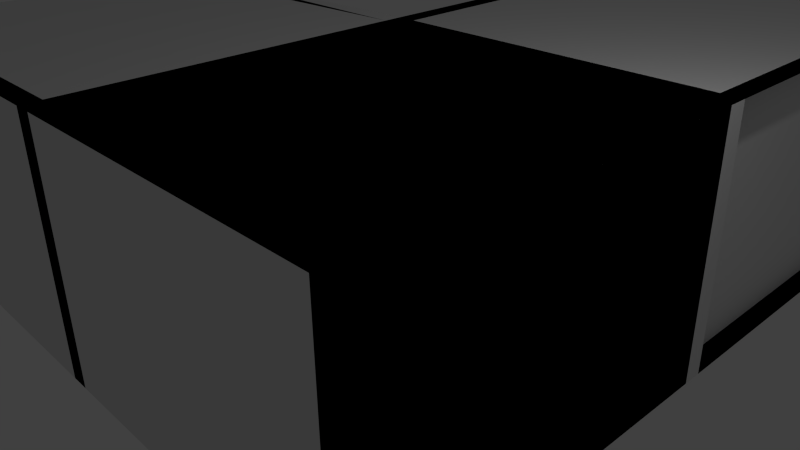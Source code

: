 # Source: corridor_turn12.blend  (saved by Blender 2.73.0; exported with 4.5.12 LTS)
import bpy
from mathutils import Matrix  # noqa: F401  (used for matrix-valued properties, if any)

bpy.ops.wm.read_factory_settings(use_empty=True)
scene = bpy.context.scene
scene.name = 'Scene'

# ---- collections
col_collection_1 = bpy.data.collections.new('Collection 1'); scene.collection.children.link(col_collection_1)

# ---- materials (node trees are filled in below, after node groups)
mat_walls = bpy.data.materials.new('Walls')
mat_walls.alpha_threshold = 0.0
mat_walls.use_transparent_shadow = False
mat_walls.roughness = 0.5
mat_walls.line_color = (0.0, 0.0, 0.0, 1.0)
mat_floors = bpy.data.materials.new('Floors')
mat_floors.alpha_threshold = 0.0
mat_floors.use_transparent_shadow = False
mat_floors.roughness = 0.5

# ---- material node trees

# ---- world
world_world = bpy.data.worlds.new('World'); scene.world = world_world
world_world.color = (0.05088, 0.05088, 0.05088)
world_world.use_sun_shadow = False
world_world.sun_shadow_jitter_overblur = 0.0
world_world.cycles.sampling_method = 'MANUAL'
world_world.cycles.sample_map_resolution = 256

# ---- cameras
cam_camera = bpy.data.cameras.new('Camera')
cam_camera.clip_end = 100.0
cam_camera.lens = 35.0
cam_camera.sensor_width = 32.0
cam_camera.sensor_height = 18.0
cam_camera.ortho_scale = 7.314
cam_camera.dof.focus_distance = 0.0
cam_camera.dof.aperture_fstop = 128.0

# ---- lights
light_point = bpy.data.lights.new('Point', 'POINT')
light_point.transmission_factor = 0.0
light_point.energy = 100.0
light_point.shadow_buffer_clip_start = 0.5
light_point.shadow_soft_size = 0.1
light_point.shadow_maximum_resolution = 0.006
light_point.use_absolute_resolution = True
light_point.cycles.use_multiple_importance_sampling = False
light_lamp = bpy.data.lights.new('Lamp', 'POINT')
light_lamp.transmission_factor = 0.0
light_lamp.cutoff_distance = 30.0
light_lamp.energy = 100.0
light_lamp.shadow_buffer_clip_start = 1.001
light_lamp.shadow_soft_size = 0.1
light_lamp.shadow_maximum_resolution = 0.006
light_lamp.use_absolute_resolution = True
light_lamp.cycles.use_multiple_importance_sampling = False
light_lamp_001 = bpy.data.lights.new('Lamp.001', 'POINT')
light_lamp_001.transmission_factor = 0.0
light_lamp_001.cutoff_distance = 30.0
light_lamp_001.energy = 100.0
light_lamp_001.shadow_buffer_clip_start = 1.001
light_lamp_001.shadow_soft_size = 0.1
light_lamp_001.shadow_maximum_resolution = 0.006
light_lamp_001.use_absolute_resolution = True
light_lamp_001.cycles.use_multiple_importance_sampling = False

# ---- meshes
me_cube = bpy.data.meshes.new('Cube')
me_cube.from_pydata([(1.0, 1.0, -1.0), (1.0, -1.0, -1.0), (-1.0, -1.0, -1.0), (-1.0, 1.0, -1.0), (1.0, 1.0, 1.0), (1.0, -1.0, 1.0), (-1.0, -1.0, 1.0), (-1.0, 1.0, 1.0), (1.0, 1.0, 1.0), (1.0, -1.0, 1.0), (-1.0, -1.0, 1.0), (-1.0, 1.0, 1.0), (1.0, 1.0, -1.0), (1.0, -1.0, -1.0), (-1.0, -1.0, -1.0), (-1.0, 1.0, -1.0), (-1.0, 1.0, 1.0), (-1.0, -1.0, 1.0), (-1.0, -1.0, -1.0), (-1.0, 1.0, -1.0), (-1.0, -1.0, 1.0), (1.0, -1.0, 1.0), (1.0, -1.0, -1.0), (-1.0, -1.0, -1.0), (1.0, 1.0, 1.0), (-1.0, 1.0, 1.0), (-1.0, 1.0, -1.0), (1.0, 1.0, -1.0), (1.0, -1.0, 1.0), (1.0, 1.0, 1.0), (1.0, 1.0, -1.0), (1.0, -1.0, -1.0), (-0.8927, 1.0, 1.0), (-0.8927, -1.0, 1.0), (-0.8927, -1.0, -1.0), (-0.8927, 1.0, -1.0), (-1.0, -0.8927, 1.0), (1.0, -0.8927, 1.0), (1.0, -0.8927, -1.0), (-1.0, -0.8927, -1.0), (1.0, 0.8927, 1.0), (-1.0, 0.8927, 1.0), (-1.0, 0.8927, -1.0), (1.0, 0.8927, -1.0), (0.8927, -1.0, 1.0), (0.8927, 1.0, 1.0), (0.8927, 1.0, -1.0), (0.8927, -1.0, -1.0), (1.0, 1.0, 1.0), (1.0, -1.0, 1.0), (-1.0, -1.0, 1.0), (-1.0, 1.0, 1.0), (1.0, 3.0, -1.0), (1.0, 1.0, -1.0), (-1.0, 1.0, -1.0), (-1.0, 3.0, -1.0), (1.0, 3.0, 1.0), (1.0, 1.0, 1.0), (-1.0, 1.0, 1.0), (-1.0, 3.0, 1.0), (1.0, 3.0, 1.0), (1.0, 1.0, 1.0), (-1.0, 1.0, 1.0), (-1.0, 3.0, 1.0), (1.0, 3.0, -1.0), (1.0, 1.0, -1.0), (-1.0, 1.0, -1.0), (-1.0, 3.0, -1.0), (-1.0, 3.0, 1.0), (-1.0, 1.0, 1.0), (-1.0, 1.0, -1.0), (-1.0, 3.0, -1.0), (-1.0, 1.0, 1.0), (1.0, 1.0, 1.0), (1.0, 1.0, -1.0), (-1.0, 1.0, -1.0), (1.0, 3.0, 1.0), (-1.0, 3.0, 1.0), (-1.0, 3.0, -1.0), (1.0, 3.0, -1.0), (1.0, 1.0, 1.0), (1.0, 3.0, 1.0), (1.0, 3.0, -1.0), (1.0, 1.0, -1.0), (-0.8927, 3.0, 1.0), (-0.8927, 1.0, 1.0), (-0.8927, 1.0, -1.0), (-0.8927, 3.0, -1.0), (-1.0, 1.107, 1.0), (1.0, 1.107, 1.0), (1.0, 1.107, -1.0), (-1.0, 1.107, -1.0), (1.0, 2.893, 1.0), (-1.0, 2.893, 1.0), (-1.0, 2.893, -1.0), (1.0, 2.893, -1.0), (0.8927, 1.0, 1.0), (0.8927, 3.0, 1.0), (0.8927, 3.0, -1.0), (0.8927, 1.0, -1.0), (1.0, 3.0, 1.0), (1.0, 1.0, 1.0), (-1.0, 1.0, 1.0), (-1.0, 3.0, 1.0), (1.0, 1.0, 1.0), (1.0, -1.0, 1.0), (-1.0, -1.0, 1.0), (-1.0, 1.0, 1.0), (1.0, 1.0, 1.0), (1.0, -1.0, 1.0), (-1.0, -1.0, 1.0), (-1.0, 1.0, 1.0), (1.0, 1.0, -1.0), (1.0, -1.0, -1.0), (-1.0, -1.0, -1.0), (-1.0, 1.0, -1.0), (-1.0, 1.0, 1.0), (-1.0, -1.0, 1.0), (-1.0, -1.0, -1.0), (-1.0, 1.0, -1.0), (-1.0, -1.0, 1.0), (1.0, -1.0, 1.0), (1.0, -1.0, -1.0), (-1.0, -1.0, -1.0), (1.0, 1.0, 1.0), (-1.0, 1.0, 1.0), (-1.0, 1.0, -1.0), (1.0, 1.0, -1.0), (1.0, -1.0, 1.0), (1.0, 1.0, 1.0), (1.0, 1.0, -1.0), (1.0, -1.0, -1.0), (-0.8927, -1.0, 1.0), (-0.8927, -1.0, -1.0), (-1.0, -0.8927, 1.0), (1.0, -0.8927, 1.0), (1.0, -0.8927, -1.0), (-1.0, -0.8927, -1.0), (0.8927, -1.0, 1.0), (0.8927, 1.0, 1.0), (0.8927, 1.0, -1.0), (0.8927, -1.0, -1.0), (1.0, 1.0, 1.0), (1.0, -1.0, 1.0), (-1.0, -1.0, 1.0), (-1.0, 1.0, 1.0), (-1.0, 3.0, -1.0), (-1.0, 3.0, 1.0), (-3.0, 1.0, 1.0), (-3.0, -1.0, 1.0), (-3.0, 1.0, -1.0), (-3.0, -1.0, -1.0), (-3.0, -0.8927, -1.0), (-3.0, -0.8927, 1.0), (-3.0, -1.0, -1.0), (-3.0, -1.0, 1.0), (-3.0, 0.9973, -1.0), (-3.0, 0.9973, 1.0), (-3.0, 0.89, -1.0), (-3.0, 0.89, 1.0)], [(0, 1), (2, 3), (25, 41), (40, 24), (26, 42), (27, 43), (52, 53), (54, 55), (77, 93), (92, 76), (78, 94), (79, 95), (117, 132), (118, 133)], [(7, 6, 10, 11), (1, 5, 6, 2), (19, 35, 34, 18), (6, 5, 9, 10), (5, 4, 8, 9), (12, 15, 14, 13), (18, 34, 33, 17), (17, 33, 32, 16), (10, 17, 16, 11), (14, 18, 17, 10), (15, 19, 18, 14), (11, 16, 19, 15), (9, 21, 20, 10), (13, 22, 21, 9), (14, 23, 22, 13), (10, 20, 23, 14), (15, 26, 25, 11), (12, 27, 26, 15), (8, 24, 27, 12), (8, 29, 28, 9), (12, 30, 29, 8), (13, 31, 30, 12), (9, 28, 31, 13), (16, 32, 35, 19), (36, 37, 38, 39), (21, 37, 36, 20), (22, 38, 37, 21), (23, 39, 38, 22), (20, 36, 39, 23), (44, 45, 46, 47), (29, 45, 44, 28), (30, 46, 45, 29), (31, 47, 46, 30), (28, 44, 47, 31), (48, 49, 50, 51), (59, 58, 62, 63), (71, 87, 86, 70), (58, 57, 61, 62), (57, 56, 60, 61), (64, 67, 66, 65), (70, 86, 85, 69), (69, 85, 84, 68), (84, 85, 86, 87), (62, 69, 68, 63), (66, 70, 69, 62), (67, 71, 70, 66), (63, 68, 71, 67), (61, 73, 72, 62), (65, 74, 73, 61), (66, 75, 74, 65), (62, 72, 75, 66), (67, 78, 77, 63), (64, 79, 78, 67), (60, 76, 79, 64), (60, 81, 80, 61), (64, 82, 81, 60), (65, 83, 82, 64), (61, 80, 83, 65), (68, 84, 87, 71), (73, 89, 88, 72), (74, 90, 89, 73), (75, 91, 90, 74), (120, 134, 153, 155), (96, 97, 98, 99), (81, 97, 96, 80), (82, 98, 97, 81), (83, 99, 98, 82), (80, 96, 99, 83), (100, 101, 102, 103), (107, 106, 110, 111), (105, 104, 108, 109), (112, 115, 114, 113), (110, 117, 116, 111), (115, 119, 118, 114), (111, 116, 119, 115), (115, 126, 125, 111), (112, 127, 126, 115), (108, 124, 127, 112), (108, 129, 128, 109), (112, 130, 129, 108), (113, 131, 130, 112), (121, 135, 134, 120), (122, 136, 135, 121), (123, 137, 136, 122), (137, 123, 154, 152), (138, 139, 140, 141), (129, 139, 138, 128), (130, 140, 139, 129), (131, 141, 140, 130), (142, 143, 144, 145), (119, 116, 147, 146), (134, 137, 152, 153), (118, 119, 150, 151), (75, 72, 159, 158), (88, 91, 156, 157), (145, 144, 149, 148), (155, 153, 152, 154), (72, 88, 157, 159), (91, 75, 158, 156), (123, 120, 155, 154), (159, 157, 156, 158)])
me_cube.polygons.foreach_set('material_index', [0, 0, 0, 0, 0, 1, 0, 0, 0, 0, 0, 0, 0, 0, 0, 0, 0, 0, 0, 0, 0, 0, 0, 0, 0, 0, 0, 0, 0, 0, 0, 0, 0, 0, 1, 0, 0, 0, 0, 1, 0, 0, 0, 0, 0, 0, 0, 0, 0, 0, 0, 0, 0, 0, 0, 0, 0, 0, 0, 0, 0, 0, 0, 0, 0, 0, 0, 0, 1, 0, 0, 1, 0, 0, 0, 0, 0, 0, 0, 0, 0, 0, 0, 0, 0, 0, 0, 0, 0, 1, 0, 0, 1, 0, 0, 1, 0, 0, 0, 0, 0])
_uv = me_cube.uv_layers.new(name='UVMap')
_uv.uv.foreach_set('vector', [0.0, 0.0, 0.0, 0.0, 0.0, 0.0, 0.0, 0.0, 0.0, 0.0, 0.0, 0.0, 0.0, 0.0, 0.0, 0.0, 0.0, 0.0, 0.0, 0.0, 0.0, 0.0, 0.0, 0.0, 0.0, 0.0, 0.0, 0.0, 0.0, 0.0, 0.0, 0.0, 0.0, 0.0, 0.0, 0.0, 0.0, 0.0, 0.0, 0.0, 0.4576, 1.458, -1.458, 1.458, -1.458, -0.4576, 0.4576, -0.4576, 0.0, 0.0, 0.0, 0.0, 0.0, 0.0, 0.0, 0.0, 0.0, 0.0, 0.0, 0.0, 0.0, 0.0, 0.0, 0.0, 0.0, 0.0, 0.0, 0.0, 0.0, 0.0, 0.0, 0.0, 0.0, 0.0, 0.0, 0.0, 0.0, 0.0, 0.0, 0.0, 0.0, 0.0, 0.0, 0.0, 0.0, 0.0, 0.0, 0.0, 0.0, 0.0, 0.0, 0.0, 0.0, 0.0, 0.0, 0.0, 0.0, 0.0, 0.0, 0.0, 0.0, 0.0, 0.0, 0.0, 0.0, 0.0, 0.0, 0.0, 0.0, 0.0, 0.0, 0.0, 0.0, 0.0, 0.0, 0.0, 0.0, 0.0, 0.0, 0.0, 0.0, 0.0, 0.0, 0.0, 0.0, 0.0, 0.0, 0.0, 0.0, 0.0, 0.0, 0.0, 0.0, 0.0, 0.0, 0.0, 0.0, 0.0, 0.0, 0.0, 0.0, 0.0, 0.0, 0.0, 0.0, 0.0, 0.0, 0.0, 0.0, 0.0, 0.0, 0.0, 0.0, 0.0, 0.0, 0.0, 0.0, 0.0, 0.0, 0.0, 0.0, 0.0, 0.0, 0.0, 0.0, 0.0, 0.0, 0.0, 0.0, 0.0, 0.0, 0.0, 0.0, 0.0, 0.0, 0.0, 0.0, 0.0, 0.0, 0.0, 0.0, 0.0, 0.0, 0.0, 0.0, 0.0, 0.0, 0.0, 0.0, 0.0, 0.0, 0.0, 1.0, 0.0, 2.0, 0.0, 2.0, -1.0, 1.0, -1.0, 0.0, 0.0, 0.0, 0.0, 0.0, 0.0, 0.0, 0.0, 0.0, 0.0, 0.0, 0.0, 0.0, 0.0, 0.0, 0.0, 0.0, 0.0, 0.0, 0.0, 0.0, 0.0, 0.0, 0.0, 0.0, 0.0, 0.0, 0.0, 0.0, 0.0, 0.0, 0.0, 1.0, 0.0, 2.0, 0.0, 2.0, -1.0, 1.0, -1.0, 0.0, 0.0, 0.0, 0.0, 0.0, 0.0, 0.0, 0.0, 0.0, 0.0, 0.0, 0.0, 0.0, 0.0, 0.0, 0.0, 0.0, 0.0, 0.0, 0.0, 0.0, 0.0, 0.0, 0.0, 0.0, 0.0, 0.0, 0.0, 0.0, 0.0, 0.0, 0.0, 0.4576, 1.458, 0.4576, -0.4576, -1.458, -0.4576, -1.458, 1.458, 0.0, 0.0, 0.0, 0.0, 0.0, 0.0, 0.0, 0.0, 0.0, 0.0, 0.0, 0.0, 0.0, 0.0, 0.0, 0.0, 0.0, 0.0, 0.0, 0.0, 0.0, 0.0, 0.0, 0.0, 0.0, 0.0, 0.0, 0.0, 0.0, 0.0, 0.0, 0.0, 0.4576, 1.458, -1.458, 1.458, -1.458, -0.4576, 0.4576, -0.4576, 0.0, 0.0, 0.0, 0.0, 0.0, 0.0, 0.0, 0.0, 0.0, 0.0, 0.0, 0.0, 0.0, 0.0, 0.0, 0.0, 0.0, 0.0, -1.0, 0.0, -1.0, -1.0, 0.0, -1.0, 0.0, 0.0, 0.0, 0.0, 0.0, 0.0, 0.0, 0.0, 0.0, 0.0, 0.0, 0.0, 0.0, 0.0, 0.0, 0.0, 0.0, 0.0, 0.0, 0.0, 0.0, 0.0, 0.0, 0.0, 0.0, 0.0, 0.0, 0.0, 0.0, 0.0, 0.0, 0.0, 0.0, 0.0, 0.0, 0.0, 0.0, 0.0, 0.0, 0.0, 0.0, 0.0, 0.0, 0.0, 0.0, 0.0, 0.0, 0.0, 0.0, 0.0, 0.0, 0.0, 0.0, 0.0, 0.0, 0.0, 0.0, 0.0, 0.0, 0.0, 0.0, 0.0, 0.0, 0.0, 0.0, 0.0, 0.0, 0.0, 0.0, 0.0, 0.0, 0.0, 0.0, 0.0, 0.0, 0.0, 0.0, 0.0, 0.0, 0.0, 0.0, 0.0, 0.0, 0.0, 0.0, 0.0, 0.0, 0.0, 0.0, 0.0, 0.0, 0.0, 0.0, 0.0, 0.0, 0.0, 0.0, 0.0, 0.0, 0.0, 0.0, 0.0, 0.0, 0.0, 0.0, 0.0, 0.0, 0.0, 0.0, 0.0, 0.0, 0.0, 0.0, 0.0, 0.0, 0.0, 0.0, 0.0, 0.0, 0.0, 0.0, 0.0, 0.0, 0.0, 0.0, 0.0, 0.0, 0.0, 0.0, 0.0, 0.0, 0.0, 0.0, 0.0, 0.0, 0.0, 0.0, 0.0, 0.0, 0.0, 0.0, 0.0, 0.0, 0.0, 0.0, 0.0, 0.0, 0.0, 0.0, 0.0, 0.0, 0.0, 0.0, 0.0, 0.0, 0.0, 0.0, 0.0, 0.0, 0.0, 1.0, 0.0, 2.0, 0.0, 2.0, -1.0, 1.0, -1.0, 0.0, 0.0, 0.0, 0.0, 0.0, 0.0, 0.0, 0.0, 0.0, 0.0, 0.0, 0.0, 0.0, 0.0, 0.0, 0.0, 0.0, 0.0, 0.0, 0.0, 0.0, 0.0, 0.0, 0.0, 0.0, 0.0, 0.0, 0.0, 0.0, 0.0, 0.0, 0.0, 0.4576, 1.458, 0.4576, -0.4576, -1.458, -0.4576, -1.458, 1.458, 0.0, 0.0, 0.0, 0.0, 0.0, 0.0, 0.0, 0.0, 0.0, 0.0, 0.0, 0.0, 0.0, 0.0, 0.0, 0.0, 0.4576, 1.458, -1.458, 1.458, -1.458, -0.4576, 0.4576, -0.4576, 0.0, 0.0, 0.0, 0.0, 0.0, 0.0, 0.0, 0.0, 0.0, 0.0, 0.0, 0.0, 0.0, 0.0, 0.0, 0.0, 0.0, 0.0, 0.0, 0.0, 0.0, 0.0, 0.0, 0.0, 0.0, 0.0, 0.0, 0.0, 0.0, 0.0, 0.0, 0.0, 0.0, 0.0, 0.0, 0.0, 0.0, 0.0, 0.0, 0.0, 0.0, 0.0, 0.0, 0.0, 0.0, 0.0, 0.0, 0.0, 0.0, 0.0, 0.0, 0.0, 0.0, 0.0, 0.0, 0.0, 0.0, 0.0, 0.0, 0.0, 0.0, 0.0, 0.0, 0.0, 0.0, 0.0, 0.0, 0.0, 0.0, 0.0, 0.0, 0.0, 0.0, 0.0, 0.0, 0.0, 0.0, 0.0, 0.0, 0.0, 0.0, 0.0, 0.0, 0.0, 0.0, 0.0, 0.0, 0.0, 0.0, 0.0, 0.0, 0.0, 0.0, 0.0, 0.0, 0.0, 0.0, 0.0, 0.0, 0.0, 0.0, 0.0, 0.0, 0.0, 1.0, 0.0, 2.0, 0.0, 2.0, -1.0, 1.0, -1.0, 0.0, 0.0, 0.0, 0.0, 0.0, 0.0, 0.0, 0.0, 0.0, 0.0, 0.0, 0.0, 0.0, 0.0, 0.0, 0.0, 0.0, 0.0, 0.0, 0.0, 0.0, 0.0, 0.0, 0.0, 0.4576, 1.458, 0.4576, -0.4576, -1.458, -0.4576, -1.458, 1.458, 0.0, 0.0, 0.0, 0.0, 0.0, 0.0, 0.0, 0.0, 1.0, 0.0, 2.0, 0.0, 2.0, -1.0, 1.0, -1.0, -1.458, -0.4576, 0.4576, -0.4576, 0.4576, 1.458, -1.458, 1.458, 1.0, -1.0, 2.0, -1.0, 2.0, 0.0, 1.0, 0.0, 0.0, 0.0, 0.0, 0.0, 0.0, 0.0, 0.0, 0.0, -1.458, 1.458, -1.458, -0.4576, 0.4576, -0.4576, 0.4576, 1.458, 0.0, 0.0, 0.0, 0.0, 0.0, 0.0, 0.0, 0.0, 0.0, 0.0, 0.0, 0.0, 0.0, 0.0, 0.0, 0.0, 0.0, 0.0, 0.0, 0.0, 0.0, 0.0, 0.0, 0.0, 0.0, 0.0, 0.0, 0.0, 0.0, 0.0, 0.0, 0.0, 0.0, 0.0, 0.0, 0.0, 0.0, 0.0, 0.0, 0.0])
me_cube.materials.append(mat_walls)
me_cube.materials.append(mat_floors)
me_cube.use_remesh_preserve_volume = False
me_cube.use_remesh_preserve_attributes = False
me_cube.use_mirror_vertex_groups = False
me_cube.update()

# ---- objects
ob_point = bpy.data.objects.new('Point', light_point)
ob_cube = bpy.data.objects.new('Cube', me_cube)
ob_lamp = bpy.data.objects.new('Lamp', light_lamp)
ob_camera = bpy.data.objects.new('Camera', cam_camera)
ob_lamp_001 = bpy.data.objects.new('Lamp.001', light_lamp_001)

# ---- transforms, parenting, visibility, modifiers, constraints
ob_point.location = (-0.1177, -0.02151, 1.235)
ob_point.lineart.crease_threshold = 0.0
ob_cube.location = (0.0, 0.0, 0.0)
ob_cube.scale = (3.0, 3.0, 2.0)
ob_cube.lock_rotations_4d = False
ob_cube.empty_display_type = 'ARROWS'
ob_cube.lineart.crease_threshold = 0.0
ob_lamp.location = (-0.2085, 0.3171, -0.2672)
ob_lamp.rotation_euler = (0.6503, 0.05522, 1.866)
ob_lamp.lock_rotations_4d = False
ob_lamp.empty_display_type = 'ARROWS'
ob_lamp.color = (0.0, 0.0, 0.0, 0.0)
ob_lamp.lineart.crease_threshold = 0.0
ob_camera.location = (7.481, -6.508, 5.344)
ob_camera.rotation_euler = (1.109, 0.01082, 0.8149)
ob_camera.lock_rotations_4d = False
ob_camera.empty_display_type = 'ARROWS'
ob_camera.color = (0.0, 0.0, 0.0, 0.0)
ob_camera.display_type = 'WIRE'
ob_camera.lineart.crease_threshold = 0.0
ob_lamp_001.location = (4.246, 1.169, 5.27)
ob_lamp_001.rotation_euler = (0.6503, 0.05522, 1.866)
ob_lamp_001.lock_rotations_4d = False
ob_lamp_001.empty_display_type = 'ARROWS'
ob_lamp_001.color = (0.0, 0.0, 0.0, 0.0)
ob_lamp_001.lineart.crease_threshold = 0.0

# ---- collection membership
col_collection_1.objects.link(ob_point)
col_collection_1.objects.link(ob_cube)
col_collection_1.objects.link(ob_lamp)
col_collection_1.objects.link(ob_camera)
col_collection_1.objects.link(ob_lamp_001)

# ---- scene / render settings (as saved in the file)
scene.camera = ob_camera
scene.frame_start = 1; scene.frame_end = 250; scene.frame_set(208)
scene.render.engine = 'BLENDER_EEVEE_NEXT'
scene.render.resolution_percentage = 50
scene.render.dither_intensity = 0.0
scene.cycles.use_denoising = False
scene.cycles.samples = 10
scene.cycles.sampling_pattern = 'TABULATED_SOBOL'
scene.cycles.light_sampling_threshold = 0.0
scene.cycles.use_adaptive_sampling = False
scene.cycles.use_light_tree = False
scene.cycles.blur_glossy = 0.0
scene.cycles.pixel_filter_type = 'GAUSSIAN'
scene.cycles.sample_clamp_indirect = 0.0
scene.view_settings.view_transform = 'Standard'
bpy.context.view_layer.update()
